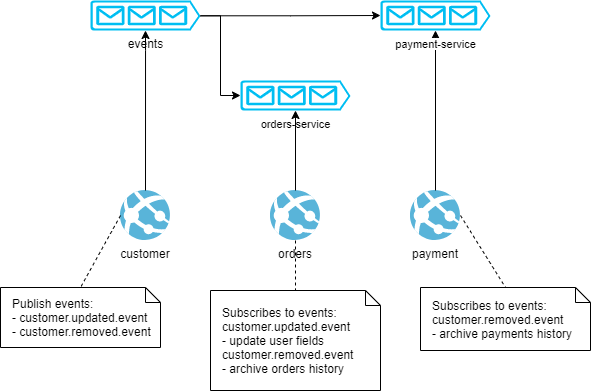

The diagram above was exported from draw.io. Its source (the exported page's mxGraphModel, read from the mxfile embedded in the PNG):
<mxGraphModel dx="2272" dy="781" grid="1" gridSize="10" guides="1" tooltips="1" connect="1" arrows="1" fold="1" page="1" pageScale="1" pageWidth="850" pageHeight="1100" math="0" shadow="0">
  <root>
    <mxCell id="0RCddBDXmE8_zqbGKn3h-0" />
    <mxCell id="0RCddBDXmE8_zqbGKn3h-1" parent="0RCddBDXmE8_zqbGKn3h-0" />
    <mxCell id="0RCddBDXmE8_zqbGKn3h-2" value="customer" style="shape=image;verticalLabelPosition=bottom;verticalAlign=top;imageAspect=0;aspect=fixed;image=data:image/svg+xml,(base64 omitted: 4332 chars)" vertex="1" parent="0RCddBDXmE8_zqbGKn3h-1">
      <mxGeometry x="110" y="390" width="50" height="50" as="geometry" />
    </mxCell>
    <mxCell id="0RCddBDXmE8_zqbGKn3h-3" value="orders" style="shape=image;verticalLabelPosition=bottom;verticalAlign=top;imageAspect=0;aspect=fixed;image=data:image/svg+xml,(base64 omitted: 4332 chars)" vertex="1" parent="0RCddBDXmE8_zqbGKn3h-1">
      <mxGeometry x="260" y="390" width="50" height="50" as="geometry" />
    </mxCell>
    <mxCell id="0RCddBDXmE8_zqbGKn3h-4" value="&lt;span style=&quot;font-size: 11px ; background-color: rgb(255 , 255 , 255)&quot;&gt;orders-service&lt;/span&gt;" style="verticalLabelPosition=bottom;html=1;verticalAlign=top;align=center;strokeColor=none;fillColor=#00BEF2;shape=mxgraph.azure.queue_generic;pointerEvents=1;" vertex="1" parent="0RCddBDXmE8_zqbGKn3h-1">
      <mxGeometry x="230" y="280" width="110" height="30" as="geometry" />
    </mxCell>
    <mxCell id="0RCddBDXmE8_zqbGKn3h-6" value="payment" style="shape=image;verticalLabelPosition=bottom;verticalAlign=top;imageAspect=0;aspect=fixed;image=data:image/svg+xml,(base64 omitted: 4332 chars)" vertex="1" parent="0RCddBDXmE8_zqbGKn3h-1">
      <mxGeometry x="400" y="390" width="50" height="50" as="geometry" />
    </mxCell>
    <mxCell id="0RCddBDXmE8_zqbGKn3h-9" value="" style="endArrow=classic;html=1;rounded=0;edgeStyle=orthogonalEdgeStyle;exitX=0.5;exitY=0;exitDx=0;exitDy=0;entryX=0.5;entryY=1;entryDx=0;entryDy=0;entryPerimeter=0;" edge="1" parent="0RCddBDXmE8_zqbGKn3h-1" source="0RCddBDXmE8_zqbGKn3h-3" target="0RCddBDXmE8_zqbGKn3h-4">
      <mxGeometry width="50" height="50" relative="1" as="geometry">
        <mxPoint x="240" y="370" as="sourcePoint" />
        <mxPoint x="254" y="240" as="targetPoint" />
      </mxGeometry>
    </mxCell>
    <mxCell id="0RCddBDXmE8_zqbGKn3h-10" value="" style="endArrow=classic;html=1;rounded=0;edgeStyle=orthogonalEdgeStyle;exitX=0.5;exitY=0;exitDx=0;exitDy=0;entryX=0.5;entryY=1;entryDx=0;entryDy=0;entryPerimeter=0;" edge="1" parent="0RCddBDXmE8_zqbGKn3h-1" source="0RCddBDXmE8_zqbGKn3h-6" target="0RCddBDXmE8_zqbGKn3h-26">
      <mxGeometry width="50" height="50" relative="1" as="geometry">
        <mxPoint x="390" y="335" as="sourcePoint" />
        <mxPoint x="350" y="240" as="targetPoint" />
      </mxGeometry>
    </mxCell>
    <mxCell id="0RCddBDXmE8_zqbGKn3h-11" value="" style="endArrow=classic;html=1;rounded=0;edgeStyle=orthogonalEdgeStyle;exitX=0.5;exitY=0;exitDx=0;exitDy=0;entryX=0.5;entryY=1;entryDx=0;entryDy=0;entryPerimeter=0;" edge="1" parent="0RCddBDXmE8_zqbGKn3h-1" source="0RCddBDXmE8_zqbGKn3h-2" target="0RCddBDXmE8_zqbGKn3h-27">
      <mxGeometry width="50" height="50" relative="1" as="geometry">
        <mxPoint x="229.9" y="405" as="sourcePoint" />
        <mxPoint x="190" y="250" as="targetPoint" />
        <Array as="points">
          <mxPoint x="135" y="250" />
          <mxPoint x="135" y="250" />
        </Array>
      </mxGeometry>
    </mxCell>
    <mxCell id="0RCddBDXmE8_zqbGKn3h-21" value="&lt;span style=&quot;text-align: center&quot;&gt;Subscribes to events:&lt;br&gt;customer.updated.event&lt;br&gt;&lt;/span&gt;&lt;span style=&quot;text-align: center&quot;&gt;- update user fields&lt;/span&gt;&lt;span style=&quot;text-align: center&quot;&gt;&lt;br&gt;&lt;/span&gt;&lt;span style=&quot;text-align: center&quot;&gt;customer.removed.event&lt;br&gt;&lt;/span&gt;&lt;span style=&quot;text-align: center&quot;&gt;- archive orders history&lt;/span&gt;&lt;span style=&quot;text-align: center&quot;&gt;&lt;br&gt;&lt;/span&gt;" style="shape=note;size=15;align=left;spacingLeft=10;html=1;whiteSpace=wrap;" vertex="1" parent="0RCddBDXmE8_zqbGKn3h-1">
      <mxGeometry x="200" y="490" width="170" height="100" as="geometry" />
    </mxCell>
    <mxCell id="0RCddBDXmE8_zqbGKn3h-22" value="" style="edgeStyle=none;endArrow=none;exitX=0.5;exitY=1;dashed=1;html=1;rounded=0;exitDx=0;exitDy=0;" edge="1" source="0RCddBDXmE8_zqbGKn3h-3" parent="0RCddBDXmE8_zqbGKn3h-1" target="0RCddBDXmE8_zqbGKn3h-21">
      <mxGeometry x="1" relative="1" as="geometry">
        <mxPoint x="560" y="140" as="targetPoint" />
      </mxGeometry>
    </mxCell>
    <mxCell id="0RCddBDXmE8_zqbGKn3h-24" value="&lt;span style=&quot;text-align: center&quot;&gt;Subscribes to events:&lt;/span&gt;&lt;span style=&quot;text-align: center&quot;&gt;&lt;br&gt;customer.removed.event&lt;br&gt;&lt;/span&gt;&lt;span style=&quot;text-align: center&quot;&gt;- archive payments history&lt;/span&gt;&lt;span style=&quot;text-align: center&quot;&gt;&lt;br&gt;&lt;/span&gt;" style="shape=note;size=15;align=left;spacingLeft=10;html=1;whiteSpace=wrap;" vertex="1" parent="0RCddBDXmE8_zqbGKn3h-1">
      <mxGeometry x="410" y="487" width="170" height="63" as="geometry" />
    </mxCell>
    <mxCell id="0RCddBDXmE8_zqbGKn3h-25" value="" style="edgeStyle=none;endArrow=none;exitX=1;exitY=0.5;dashed=1;html=1;rounded=0;exitDx=0;exitDy=0;entryX=0.5;entryY=0;entryDx=0;entryDy=0;entryPerimeter=0;" edge="1" parent="0RCddBDXmE8_zqbGKn3h-1" source="0RCddBDXmE8_zqbGKn3h-6" target="0RCddBDXmE8_zqbGKn3h-24">
      <mxGeometry x="1" relative="1" as="geometry">
        <mxPoint x="545.3030303030305" y="240" as="targetPoint" />
        <mxPoint x="500" y="272.5" as="sourcePoint" />
      </mxGeometry>
    </mxCell>
    <mxCell id="0RCddBDXmE8_zqbGKn3h-26" value="&lt;span style=&quot;font-size: 11px ; background-color: rgb(255 , 255 , 255)&quot;&gt;payment-service&lt;/span&gt;" style="verticalLabelPosition=bottom;html=1;verticalAlign=top;align=center;strokeColor=none;fillColor=#00BEF2;shape=mxgraph.azure.queue_generic;pointerEvents=1;" vertex="1" parent="0RCddBDXmE8_zqbGKn3h-1">
      <mxGeometry x="370" y="200" width="110" height="30" as="geometry" />
    </mxCell>
    <mxCell id="0RCddBDXmE8_zqbGKn3h-27" value="events" style="verticalLabelPosition=bottom;html=1;verticalAlign=top;align=center;strokeColor=none;fillColor=#00BEF2;shape=mxgraph.azure.queue_generic;pointerEvents=1;" vertex="1" parent="0RCddBDXmE8_zqbGKn3h-1">
      <mxGeometry x="80" y="200" width="110" height="30" as="geometry" />
    </mxCell>
    <mxCell id="0RCddBDXmE8_zqbGKn3h-30" value="" style="endArrow=classic;html=1;rounded=0;edgeStyle=orthogonalEdgeStyle;entryX=0;entryY=0.5;entryDx=0;entryDy=0;entryPerimeter=0;exitX=1;exitY=0.51;exitDx=0;exitDy=0;exitPerimeter=0;" edge="1" parent="0RCddBDXmE8_zqbGKn3h-1" source="0RCddBDXmE8_zqbGKn3h-27" target="0RCddBDXmE8_zqbGKn3h-4">
      <mxGeometry width="50" height="50" relative="1" as="geometry">
        <mxPoint x="10" y="210" as="sourcePoint" />
        <mxPoint x="60" y="160" as="targetPoint" />
      </mxGeometry>
    </mxCell>
    <mxCell id="0RCddBDXmE8_zqbGKn3h-31" value="" style="endArrow=classic;html=1;rounded=0;edgeStyle=orthogonalEdgeStyle;entryX=0;entryY=0.5;entryDx=0;entryDy=0;entryPerimeter=0;exitX=1;exitY=0.51;exitDx=0;exitDy=0;exitPerimeter=0;" edge="1" parent="0RCddBDXmE8_zqbGKn3h-1" source="0RCddBDXmE8_zqbGKn3h-27" target="0RCddBDXmE8_zqbGKn3h-26">
      <mxGeometry width="50" height="50" relative="1" as="geometry">
        <mxPoint x="200" y="225.30000000000007" as="sourcePoint" />
        <mxPoint x="240" y="185" as="targetPoint" />
      </mxGeometry>
    </mxCell>
    <mxCell id="0RCddBDXmE8_zqbGKn3h-37" value="&lt;span style=&quot;text-align: center&quot;&gt;Publish events:&lt;br&gt;&lt;/span&gt;&lt;span style=&quot;text-align: center&quot;&gt;- customer.updated.event&lt;/span&gt;&lt;br style=&quot;text-align: center&quot;&gt;&lt;span style=&quot;text-align: center&quot;&gt;- customer.removed.event&lt;/span&gt;&lt;span style=&quot;text-align: center&quot;&gt;&lt;br&gt;&lt;/span&gt;" style="shape=note;size=15;align=left;spacingLeft=10;html=1;whiteSpace=wrap;" vertex="1" parent="0RCddBDXmE8_zqbGKn3h-1">
      <mxGeometry x="-10" y="487" width="160" height="60" as="geometry" />
    </mxCell>
    <mxCell id="0RCddBDXmE8_zqbGKn3h-38" value="" style="edgeStyle=none;endArrow=none;exitX=0;exitY=0.5;dashed=1;html=1;rounded=0;exitDx=0;exitDy=0;entryX=0.5;entryY=0;entryDx=0;entryDy=0;entryPerimeter=0;" edge="1" parent="0RCddBDXmE8_zqbGKn3h-1" source="0RCddBDXmE8_zqbGKn3h-2" target="0RCddBDXmE8_zqbGKn3h-37">
      <mxGeometry x="1" relative="1" as="geometry">
        <mxPoint x="295" y="520" as="targetPoint" />
        <mxPoint x="295" y="450" as="sourcePoint" />
      </mxGeometry>
    </mxCell>
  </root>
</mxGraphModel>